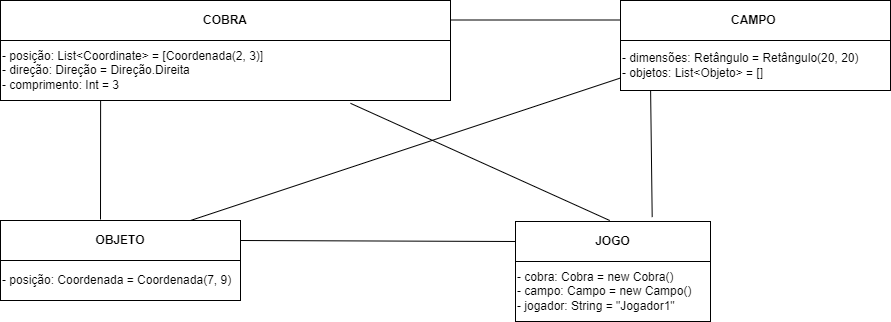

The diagram above was exported from draw.io. Its source (the exported page's mxGraphModel, read from the mxfile embedded in the PNG):
<mxGraphModel dx="1050" dy="534" grid="1" gridSize="10" guides="1" tooltips="1" connect="1" arrows="1" fold="1" page="1" pageScale="1.5" pageWidth="1169" pageHeight="826" background="none" math="0" shadow="0">
  <root>
    <mxCell id="0" style=";html=1;" />
    <mxCell id="1" style=";html=1;" parent="0" />
    <mxCell id="303ed1de8c2c98b4-77" style="edgeStyle=orthogonalEdgeStyle;html=1;startSize=6;endFill=0;endSize=6;strokeWidth=1;fontSize=16;rounded=0;endArrow=none;" parent="1" edge="1">
      <mxGeometry relative="1" as="geometry">
        <mxPoint x="711" y="205" as="sourcePoint" />
      </mxGeometry>
    </mxCell>
    <mxCell id="303ed1de8c2c98b4-78" style="edgeStyle=orthogonalEdgeStyle;html=1;startSize=6;endFill=0;endSize=6;strokeWidth=1;fontSize=16;rounded=0;endArrow=none;" parent="1" edge="1">
      <mxGeometry relative="1" as="geometry">
        <mxPoint x="1069" y="205" as="sourcePoint" />
      </mxGeometry>
    </mxCell>
    <mxCell id="303ed1de8c2c98b4-79" style="edgeStyle=orthogonalEdgeStyle;html=1;startSize=6;endFill=0;endSize=6;strokeWidth=1;fontSize=16;rounded=0;endArrow=none;" parent="1" edge="1">
      <mxGeometry relative="1" as="geometry">
        <mxPoint x="890" y="285" as="sourcePoint" />
      </mxGeometry>
    </mxCell>
    <mxCell id="303ed1de8c2c98b4-80" style="edgeStyle=orthogonalEdgeStyle;html=1;startSize=6;endFill=0;endSize=6;strokeWidth=1;fontSize=16;rounded=0;endArrow=none;" parent="1" edge="1">
      <mxGeometry relative="1" as="geometry">
        <Array as="points">
          <mxPoint x="886" y="390" />
          <mxPoint x="578" y="390" />
        </Array>
        <mxPoint x="886" y="375" as="sourcePoint" />
      </mxGeometry>
    </mxCell>
    <mxCell id="303ed1de8c2c98b4-81" style="edgeStyle=elbowEdgeStyle;html=1;startSize=6;endFill=0;endSize=6;strokeWidth=1;fontSize=16;rounded=0;endArrow=none;" parent="1" edge="1">
      <mxGeometry relative="1" as="geometry">
        <Array as="points">
          <mxPoint x="885" y="395" />
        </Array>
        <mxPoint x="885" y="375" as="sourcePoint" />
      </mxGeometry>
    </mxCell>
    <mxCell id="303ed1de8c2c98b4-82" style="edgeStyle=orthogonalEdgeStyle;html=1;startSize=6;endFill=0;endSize=6;strokeWidth=1;fontSize=16;rounded=0;endArrow=none;exitX=0.5;exitY=1;" parent="1" edge="1">
      <mxGeometry relative="1" as="geometry">
        <Array as="points">
          <mxPoint x="885" y="390" />
          <mxPoint x="260" y="390" />
        </Array>
        <mxPoint x="890" y="375" as="sourcePoint" />
      </mxGeometry>
    </mxCell>
    <mxCell id="303ed1de8c2c98b4-83" style="edgeStyle=orthogonalEdgeStyle;html=1;startSize=6;endFill=0;endSize=6;strokeWidth=1;fontSize=16;rounded=0;endArrow=none;" parent="1" edge="1">
      <mxGeometry relative="1" as="geometry">
        <Array as="points">
          <mxPoint x="885" y="390" />
          <mxPoint x="1195" y="390" />
        </Array>
        <mxPoint x="885" y="375" as="sourcePoint" />
      </mxGeometry>
    </mxCell>
    <mxCell id="303ed1de8c2c98b4-84" style="edgeStyle=orthogonalEdgeStyle;html=1;startSize=6;endFill=0;endSize=6;strokeWidth=1;fontSize=16;rounded=0;endArrow=none;" parent="1" edge="1">
      <mxGeometry relative="1" as="geometry">
        <Array as="points">
          <mxPoint x="885" y="390" />
          <mxPoint x="1494" y="390" />
        </Array>
        <mxPoint x="885" y="375" as="sourcePoint" />
      </mxGeometry>
    </mxCell>
    <mxCell id="303ed1de8c2c98b4-85" style="edgeStyle=orthogonalEdgeStyle;html=1;startSize=6;endFill=0;endSize=6;strokeWidth=1;fontSize=16;rounded=0;entryX=1;entryY=0.5;endArrow=none;" parent="1" edge="1">
      <mxGeometry relative="1" as="geometry">
        <Array as="points">
          <mxPoint x="578" y="525" />
        </Array>
        <mxPoint x="565" y="525" as="targetPoint" />
      </mxGeometry>
    </mxCell>
    <mxCell id="303ed1de8c2c98b4-86" style="edgeStyle=orthogonalEdgeStyle;html=1;startSize=6;endFill=0;endSize=6;strokeWidth=1;fontSize=16;rounded=0;entryX=1;entryY=0.5;endArrow=none;" parent="1" edge="1">
      <mxGeometry relative="1" as="geometry">
        <Array as="points">
          <mxPoint x="578" y="635" />
        </Array>
        <mxPoint x="565" y="635" as="targetPoint" />
      </mxGeometry>
    </mxCell>
    <mxCell id="303ed1de8c2c98b4-87" style="edgeStyle=orthogonalEdgeStyle;html=1;startSize=6;endFill=0;endSize=6;strokeWidth=1;fontSize=16;rounded=0;entryX=1;entryY=0.5;endArrow=none;" parent="1" edge="1">
      <mxGeometry relative="1" as="geometry">
        <Array as="points">
          <mxPoint x="578" y="745" />
        </Array>
        <mxPoint x="565" y="745" as="targetPoint" />
      </mxGeometry>
    </mxCell>
    <mxCell id="303ed1de8c2c98b4-88" style="edgeStyle=orthogonalEdgeStyle;html=1;startSize=6;endFill=0;endSize=6;strokeWidth=1;fontSize=16;rounded=0;endArrow=none;entryX=1;entryY=0.5;" parent="1" edge="1">
      <mxGeometry relative="1" as="geometry">
        <Array as="points">
          <mxPoint x="578" y="855" />
        </Array>
        <mxPoint x="565" y="855" as="targetPoint" />
      </mxGeometry>
    </mxCell>
    <mxCell id="303ed1de8c2c98b4-89" style="edgeStyle=orthogonalEdgeStyle;html=1;startSize=6;endFill=0;endSize=6;strokeWidth=1;fontSize=16;rounded=0;entryX=0;entryY=0.5;endArrow=none;" parent="1" edge="1">
      <mxGeometry relative="1" as="geometry">
        <Array as="points">
          <mxPoint x="578" y="525" />
        </Array>
        <mxPoint x="590" y="525" as="targetPoint" />
      </mxGeometry>
    </mxCell>
    <mxCell id="303ed1de8c2c98b4-90" style="edgeStyle=orthogonalEdgeStyle;html=1;startSize=6;endFill=0;endSize=6;strokeWidth=1;fontSize=16;rounded=0;entryX=0;entryY=0.5;endArrow=none;" parent="1" edge="1">
      <mxGeometry relative="1" as="geometry">
        <Array as="points">
          <mxPoint x="578" y="635" />
        </Array>
        <mxPoint x="590" y="635" as="targetPoint" />
      </mxGeometry>
    </mxCell>
    <mxCell id="303ed1de8c2c98b4-91" style="edgeStyle=orthogonalEdgeStyle;html=1;startSize=6;endFill=0;endSize=6;strokeWidth=1;fontSize=16;rounded=0;entryX=0;entryY=0.5;endArrow=none;" parent="1" edge="1">
      <mxGeometry relative="1" as="geometry">
        <Array as="points">
          <mxPoint x="578" y="745" />
        </Array>
        <mxPoint x="590" y="745" as="targetPoint" />
      </mxGeometry>
    </mxCell>
    <mxCell id="303ed1de8c2c98b4-92" style="edgeStyle=orthogonalEdgeStyle;html=1;startSize=6;endFill=0;endSize=6;strokeWidth=1;fontSize=16;rounded=0;endArrow=none;entryX=1;entryY=0.5;" parent="1" edge="1">
      <mxGeometry relative="1" as="geometry">
        <Array as="points">
          <mxPoint x="892" y="525" />
        </Array>
        <mxPoint x="892" y="455" as="sourcePoint" />
      </mxGeometry>
    </mxCell>
    <mxCell id="303ed1de8c2c98b4-93" style="edgeStyle=orthogonalEdgeStyle;html=1;startSize=6;endFill=0;endSize=6;strokeWidth=1;fontSize=16;rounded=0;endArrow=none;entryX=1;entryY=0.5;" parent="1" edge="1">
      <mxGeometry relative="1" as="geometry">
        <Array as="points">
          <mxPoint x="893" y="635" />
        </Array>
        <mxPoint x="893" y="455" as="sourcePoint" />
      </mxGeometry>
    </mxCell>
    <mxCell id="303ed1de8c2c98b4-94" style="edgeStyle=orthogonalEdgeStyle;html=1;startSize=6;endFill=0;endSize=6;strokeWidth=1;fontSize=16;rounded=0;endArrow=none;entryX=1;entryY=0.5;" parent="1" edge="1">
      <mxGeometry relative="1" as="geometry">
        <Array as="points">
          <mxPoint x="892" y="745" />
        </Array>
        <mxPoint x="892" y="455" as="sourcePoint" />
      </mxGeometry>
    </mxCell>
    <mxCell id="303ed1de8c2c98b4-95" style="edgeStyle=orthogonalEdgeStyle;html=1;startSize=6;endFill=0;endSize=6;strokeWidth=1;fontSize=16;rounded=0;endArrow=none;entryX=1;entryY=0.5;" parent="1" edge="1">
      <mxGeometry relative="1" as="geometry">
        <Array as="points">
          <mxPoint x="892" y="855" />
        </Array>
        <mxPoint x="892" y="455" as="sourcePoint" />
      </mxGeometry>
    </mxCell>
    <mxCell id="303ed1de8c2c98b4-96" style="edgeStyle=orthogonalEdgeStyle;html=1;startSize=6;endFill=0;endSize=6;strokeWidth=1;fontSize=16;rounded=0;endArrow=none;entryX=0;entryY=0.5;" parent="1" edge="1">
      <mxGeometry relative="1" as="geometry">
        <Array as="points">
          <mxPoint x="892" y="525" />
        </Array>
        <mxPoint x="892" y="455" as="sourcePoint" />
      </mxGeometry>
    </mxCell>
    <mxCell id="303ed1de8c2c98b4-97" style="edgeStyle=orthogonalEdgeStyle;html=1;startSize=6;endFill=0;endSize=6;strokeWidth=1;fontSize=16;rounded=0;endArrow=none;entryX=0;entryY=0.5;" parent="1" edge="1">
      <mxGeometry relative="1" as="geometry">
        <Array as="points">
          <mxPoint x="892" y="635" />
        </Array>
        <mxPoint x="892" y="455" as="sourcePoint" />
      </mxGeometry>
    </mxCell>
    <mxCell id="303ed1de8c2c98b4-99" style="edgeStyle=orthogonalEdgeStyle;html=1;startSize=6;endFill=0;endSize=6;strokeWidth=1;fontSize=16;rounded=0;endArrow=none;entryX=1;entryY=0.5;" parent="1" edge="1">
      <mxGeometry relative="1" as="geometry">
        <Array as="points">
          <mxPoint x="255" y="525" />
        </Array>
        <mxPoint x="255.5999999999999" y="455" as="sourcePoint" />
      </mxGeometry>
    </mxCell>
    <mxCell id="303ed1de8c2c98b4-100" style="edgeStyle=orthogonalEdgeStyle;html=1;startSize=6;endFill=0;endSize=6;strokeWidth=1;fontSize=16;rounded=0;endArrow=none;entryX=1;entryY=0.5;" parent="1" edge="1">
      <mxGeometry relative="1" as="geometry">
        <Array as="points">
          <mxPoint x="255" y="635" />
        </Array>
        <mxPoint x="255.5999999999999" y="455" as="sourcePoint" />
      </mxGeometry>
    </mxCell>
    <mxCell id="303ed1de8c2c98b4-101" style="edgeStyle=orthogonalEdgeStyle;html=1;startSize=6;endFill=0;endSize=6;strokeWidth=1;fontSize=16;rounded=0;endArrow=none;entryX=0;entryY=0.5;" parent="1" edge="1">
      <mxGeometry relative="1" as="geometry">
        <Array as="points">
          <mxPoint x="255" y="525" />
        </Array>
        <mxPoint x="255.5999999999999" y="455" as="sourcePoint" />
      </mxGeometry>
    </mxCell>
    <mxCell id="303ed1de8c2c98b4-102" style="edgeStyle=orthogonalEdgeStyle;html=1;startSize=6;endFill=0;endSize=6;strokeWidth=1;fontSize=16;rounded=0;endArrow=none;entryX=0;entryY=0.5;" parent="1" edge="1">
      <mxGeometry relative="1" as="geometry">
        <Array as="points">
          <mxPoint x="255" y="635" />
        </Array>
        <mxPoint x="255.5999999999999" y="455" as="sourcePoint" />
      </mxGeometry>
    </mxCell>
    <mxCell id="303ed1de8c2c98b4-103" style="edgeStyle=orthogonalEdgeStyle;html=1;startSize=6;endFill=0;endSize=6;strokeWidth=1;fontSize=16;rounded=0;endArrow=none;entryX=1;entryY=0.5;" parent="1" edge="1">
      <mxGeometry relative="1" as="geometry">
        <Array as="points">
          <mxPoint x="1195" y="525" />
        </Array>
        <mxPoint x="1194.6" y="455" as="sourcePoint" />
      </mxGeometry>
    </mxCell>
    <mxCell id="303ed1de8c2c98b4-104" style="edgeStyle=orthogonalEdgeStyle;html=1;startSize=6;endFill=0;endSize=6;strokeWidth=1;fontSize=16;rounded=0;endArrow=none;entryX=0;entryY=0.5;" parent="1" edge="1">
      <mxGeometry relative="1" as="geometry">
        <Array as="points">
          <mxPoint x="1195" y="525" />
        </Array>
        <mxPoint x="1194.6" y="455" as="sourcePoint" />
      </mxGeometry>
    </mxCell>
    <mxCell id="303ed1de8c2c98b4-105" style="edgeStyle=orthogonalEdgeStyle;html=1;startSize=6;endFill=0;endSize=6;strokeWidth=1;fontSize=16;rounded=0;endArrow=none;entryX=1;entryY=0.5;" parent="1" edge="1">
      <mxGeometry relative="1" as="geometry">
        <Array as="points">
          <mxPoint x="1195" y="635" />
        </Array>
        <mxPoint x="1194.6" y="455" as="sourcePoint" />
      </mxGeometry>
    </mxCell>
    <mxCell id="303ed1de8c2c98b4-106" style="edgeStyle=orthogonalEdgeStyle;html=1;startSize=6;endFill=0;endSize=6;strokeWidth=1;fontSize=16;rounded=0;endArrow=none;entryX=1;entryY=0.5;" parent="1" edge="1">
      <mxGeometry relative="1" as="geometry">
        <Array as="points">
          <mxPoint x="1195" y="745" />
        </Array>
        <mxPoint x="1194.6" y="455" as="sourcePoint" />
      </mxGeometry>
    </mxCell>
    <mxCell id="303ed1de8c2c98b4-107" style="edgeStyle=orthogonalEdgeStyle;html=1;startSize=6;endFill=0;endSize=6;strokeWidth=1;fontSize=16;rounded=0;endArrow=none;entryX=1;entryY=0.5;" parent="1" edge="1">
      <mxGeometry relative="1" as="geometry">
        <Array as="points">
          <mxPoint x="1195" y="855" />
        </Array>
        <mxPoint x="1194.6" y="455" as="sourcePoint" />
      </mxGeometry>
    </mxCell>
    <mxCell id="303ed1de8c2c98b4-108" style="edgeStyle=orthogonalEdgeStyle;html=1;startSize=6;endFill=0;endSize=6;strokeWidth=1;fontSize=16;rounded=0;endArrow=none;entryX=1;entryY=0.5;" parent="1" edge="1">
      <mxGeometry relative="1" as="geometry">
        <Array as="points">
          <mxPoint x="1195" y="965" />
        </Array>
        <mxPoint x="1194.6" y="455" as="sourcePoint" />
      </mxGeometry>
    </mxCell>
    <mxCell id="303ed1de8c2c98b4-109" style="edgeStyle=orthogonalEdgeStyle;html=1;startSize=6;endFill=0;endSize=6;strokeWidth=1;fontSize=16;rounded=0;endArrow=none;entryX=1;entryY=0.5;" parent="1" edge="1">
      <mxGeometry relative="1" as="geometry">
        <Array as="points">
          <mxPoint x="1495" y="525" />
        </Array>
        <mxPoint x="1494.6" y="455" as="sourcePoint" />
      </mxGeometry>
    </mxCell>
    <mxCell id="303ed1de8c2c98b4-110" style="edgeStyle=orthogonalEdgeStyle;html=1;startSize=6;endFill=0;endSize=6;strokeWidth=1;fontSize=16;rounded=0;endArrow=none;entryX=1;entryY=0.5;" parent="1" edge="1">
      <mxGeometry relative="1" as="geometry">
        <Array as="points">
          <mxPoint x="1495" y="635" />
        </Array>
        <mxPoint x="1494.6" y="455" as="sourcePoint" />
      </mxGeometry>
    </mxCell>
    <mxCell id="303ed1de8c2c98b4-112" style="edgeStyle=orthogonalEdgeStyle;html=1;startSize=6;endFill=0;endSize=6;strokeWidth=1;fontSize=16;rounded=0;endArrow=none;entryX=1;entryY=0.5;" parent="1" edge="1">
      <mxGeometry relative="1" as="geometry">
        <Array as="points">
          <mxPoint x="1495" y="855" />
        </Array>
        <mxPoint x="1494.6" y="455" as="sourcePoint" />
      </mxGeometry>
    </mxCell>
    <mxCell id="303ed1de8c2c98b4-113" style="edgeStyle=orthogonalEdgeStyle;html=1;startSize=6;endFill=0;endSize=6;strokeWidth=1;fontSize=16;rounded=0;endArrow=none;entryX=1;entryY=0.5;" parent="1" edge="1">
      <mxGeometry relative="1" as="geometry">
        <Array as="points">
          <mxPoint x="1495" y="965" />
        </Array>
        <mxPoint x="1494.6" y="455" as="sourcePoint" />
      </mxGeometry>
    </mxCell>
    <mxCell id="303ed1de8c2c98b4-114" style="edgeStyle=orthogonalEdgeStyle;html=1;startSize=6;endFill=0;endSize=6;strokeWidth=1;fontSize=16;rounded=0;endArrow=none;entryX=0;entryY=0.5;" parent="1" edge="1">
      <mxGeometry relative="1" as="geometry">
        <Array as="points">
          <mxPoint x="1495" y="525" />
        </Array>
        <mxPoint x="1494.6" y="455" as="sourcePoint" />
      </mxGeometry>
    </mxCell>
    <mxCell id="303ed1de8c2c98b4-115" style="edgeStyle=orthogonalEdgeStyle;html=1;startSize=6;endFill=0;endSize=6;strokeWidth=1;fontSize=16;rounded=0;endArrow=none;entryX=0;entryY=0.5;" parent="1" edge="1">
      <mxGeometry relative="1" as="geometry">
        <Array as="points">
          <mxPoint x="1495" y="635" />
        </Array>
        <mxPoint x="1494.6" y="455" as="sourcePoint" />
      </mxGeometry>
    </mxCell>
    <mxCell id="303ed1de8c2c98b4-116" style="edgeStyle=orthogonalEdgeStyle;html=1;startSize=6;endFill=0;endSize=6;strokeWidth=1;fontSize=16;rounded=0;endArrow=none;entryX=0;entryY=0.5;" parent="1" edge="1">
      <mxGeometry relative="1" as="geometry">
        <Array as="points">
          <mxPoint x="1495" y="745" />
        </Array>
        <mxPoint x="1494.6" y="455" as="sourcePoint" />
      </mxGeometry>
    </mxCell>
    <mxCell id="303ed1de8c2c98b4-117" style="edgeStyle=orthogonalEdgeStyle;html=1;startSize=6;endFill=0;endSize=6;strokeWidth=1;fontSize=16;rounded=0;endArrow=none;entryX=0;entryY=0.5;" parent="1" edge="1">
      <mxGeometry relative="1" as="geometry">
        <Array as="points">
          <mxPoint x="1495" y="855" />
        </Array>
        <mxPoint x="1494.6" y="455" as="sourcePoint" />
      </mxGeometry>
    </mxCell>
    <mxCell id="303ed1de8c2c98b4-118" style="edgeStyle=orthogonalEdgeStyle;html=1;startSize=6;endFill=0;endSize=6;strokeWidth=1;fontSize=16;rounded=0;endArrow=none;entryX=0;entryY=0.5;" parent="1" edge="1">
      <mxGeometry relative="1" as="geometry">
        <Array as="points">
          <mxPoint x="1495" y="965" />
        </Array>
        <mxPoint x="1494.6" y="455" as="sourcePoint" />
      </mxGeometry>
    </mxCell>
    <mxCell id="ZkrRY39-uY8FWN0E3K3Y-7" value="&lt;b&gt;CAMPO&amp;nbsp;&lt;/b&gt;" style="rounded=0;whiteSpace=wrap;html=1;" parent="1" vertex="1">
      <mxGeometry x="700" y="380" width="270" height="40" as="geometry" />
    </mxCell>
    <mxCell id="ZkrRY39-uY8FWN0E3K3Y-8" value="    - dimensões: Retângulo = Retângulo(20, 20)&lt;br&gt;- objetos: List&amp;lt;Objeto&amp;gt; = []" style="rounded=0;whiteSpace=wrap;html=1;align=left;" parent="1" vertex="1">
      <mxGeometry x="700" y="420" width="270" height="50" as="geometry" />
    </mxCell>
    <mxCell id="ZkrRY39-uY8FWN0E3K3Y-9" value="&lt;b&gt;OBJETO&lt;/b&gt;" style="rounded=0;whiteSpace=wrap;html=1;" parent="1" vertex="1">
      <mxGeometry x="80" y="600" width="240" height="40" as="geometry" />
    </mxCell>
    <mxCell id="ZkrRY39-uY8FWN0E3K3Y-10" value="- posição: Coordenada = Coordenada(7, 9)" style="rounded=0;whiteSpace=wrap;html=1;align=left;" parent="1" vertex="1">
      <mxGeometry x="80" y="640" width="240" height="40" as="geometry" />
    </mxCell>
    <mxCell id="ZkrRY39-uY8FWN0E3K3Y-11" value="&lt;b&gt;JOGO&lt;/b&gt;" style="rounded=0;whiteSpace=wrap;html=1;" parent="1" vertex="1">
      <mxGeometry x="595" y="601" width="195" height="40" as="geometry" />
    </mxCell>
    <mxCell id="ZkrRY39-uY8FWN0E3K3Y-12" value="- cobra: Cobra = new Cobra()&lt;br&gt;- campo: Campo = new Campo()&lt;br&gt;- jogador: String = &quot;Jogador1&quot;" style="rounded=0;whiteSpace=wrap;html=1;align=left;" parent="1" vertex="1">
      <mxGeometry x="595" y="641" width="195" height="60" as="geometry" />
    </mxCell>
    <mxCell id="ZkrRY39-uY8FWN0E3K3Y-16" value="&lt;b&gt;COBRA&lt;/b&gt;" style="rounded=0;whiteSpace=wrap;html=1;" parent="1" vertex="1">
      <mxGeometry x="80" y="380" width="450" height="40" as="geometry" />
    </mxCell>
    <mxCell id="ZkrRY39-uY8FWN0E3K3Y-17" value="    - posição: List&amp;lt;Coordinate&amp;gt; = [Coordenada(2, 3)]&lt;br&gt;- direção: Direção = Direção.Direita&lt;br&gt;- comprimento: Int = 3" style="rounded=0;whiteSpace=wrap;html=1;align=left;" parent="1" vertex="1">
      <mxGeometry x="80" y="420" width="450" height="60" as="geometry" />
    </mxCell>
    <mxCell id="ZkrRY39-uY8FWN0E3K3Y-18" value="" style="endArrow=none;html=1;rounded=0;entryX=0.094;entryY=0.8;entryDx=0;entryDy=0;entryPerimeter=0;" parent="1" edge="1">
      <mxGeometry width="50" height="50" relative="1" as="geometry">
        <mxPoint x="529.9200000000001" y="399.5" as="sourcePoint" />
        <mxPoint x="699.9999999999999" y="399.5" as="targetPoint" />
      </mxGeometry>
    </mxCell>
    <mxCell id="ZkrRY39-uY8FWN0E3K3Y-19" value="" style="endArrow=none;html=1;rounded=0;exitX=0.271;exitY=1.033;exitDx=0;exitDy=0;exitPerimeter=0;" parent="1" edge="1">
      <mxGeometry width="50" height="50" relative="1" as="geometry">
        <mxPoint x="180.11" y="480" as="sourcePoint" />
        <mxPoint x="180" y="599" as="targetPoint" />
      </mxGeometry>
    </mxCell>
    <mxCell id="ZkrRY39-uY8FWN0E3K3Y-20" value="" style="endArrow=none;html=1;rounded=0;entryX=0.08;entryY=-0.017;entryDx=0;entryDy=0;entryPerimeter=0;exitX=0.913;exitY=1.047;exitDx=0;exitDy=0;exitPerimeter=0;" parent="1" edge="1">
      <mxGeometry width="50" height="50" relative="1" as="geometry">
        <mxPoint x="429.9999999999999" y="482.81999999999994" as="sourcePoint" />
        <mxPoint x="689.23" y="599.9999999999999" as="targetPoint" />
      </mxGeometry>
    </mxCell>
    <mxCell id="dUlu6915ItJNyDyxfIn3-1" value="" style="endArrow=none;html=1;rounded=0;exitX=0.271;exitY=1.033;exitDx=0;exitDy=0;exitPerimeter=0;entryX=0.701;entryY=-0.11;entryDx=0;entryDy=0;entryPerimeter=0;" parent="1" target="ZkrRY39-uY8FWN0E3K3Y-11" edge="1">
      <mxGeometry width="50" height="50" relative="1" as="geometry">
        <mxPoint x="730.11" y="470" as="sourcePoint" />
        <mxPoint x="730" y="589" as="targetPoint" />
      </mxGeometry>
    </mxCell>
    <mxCell id="dUlu6915ItJNyDyxfIn3-3" value="" style="endArrow=none;html=1;rounded=0;entryX=0;entryY=0.5;entryDx=0;entryDy=0;" parent="1" target="ZkrRY39-uY8FWN0E3K3Y-11" edge="1">
      <mxGeometry width="50" height="50" relative="1" as="geometry">
        <mxPoint x="320" y="620" as="sourcePoint" />
        <mxPoint x="480.0799999999999" y="619" as="targetPoint" />
      </mxGeometry>
    </mxCell>
    <mxCell id="dUlu6915ItJNyDyxfIn3-4" value="" style="endArrow=none;html=1;rounded=0;entryX=0;entryY=0.75;entryDx=0;entryDy=0;" parent="1" target="ZkrRY39-uY8FWN0E3K3Y-8" edge="1">
      <mxGeometry width="50" height="50" relative="1" as="geometry">
        <mxPoint x="270" y="600" as="sourcePoint" />
        <mxPoint x="320" y="550" as="targetPoint" />
      </mxGeometry>
    </mxCell>
  </root>
</mxGraphModel>